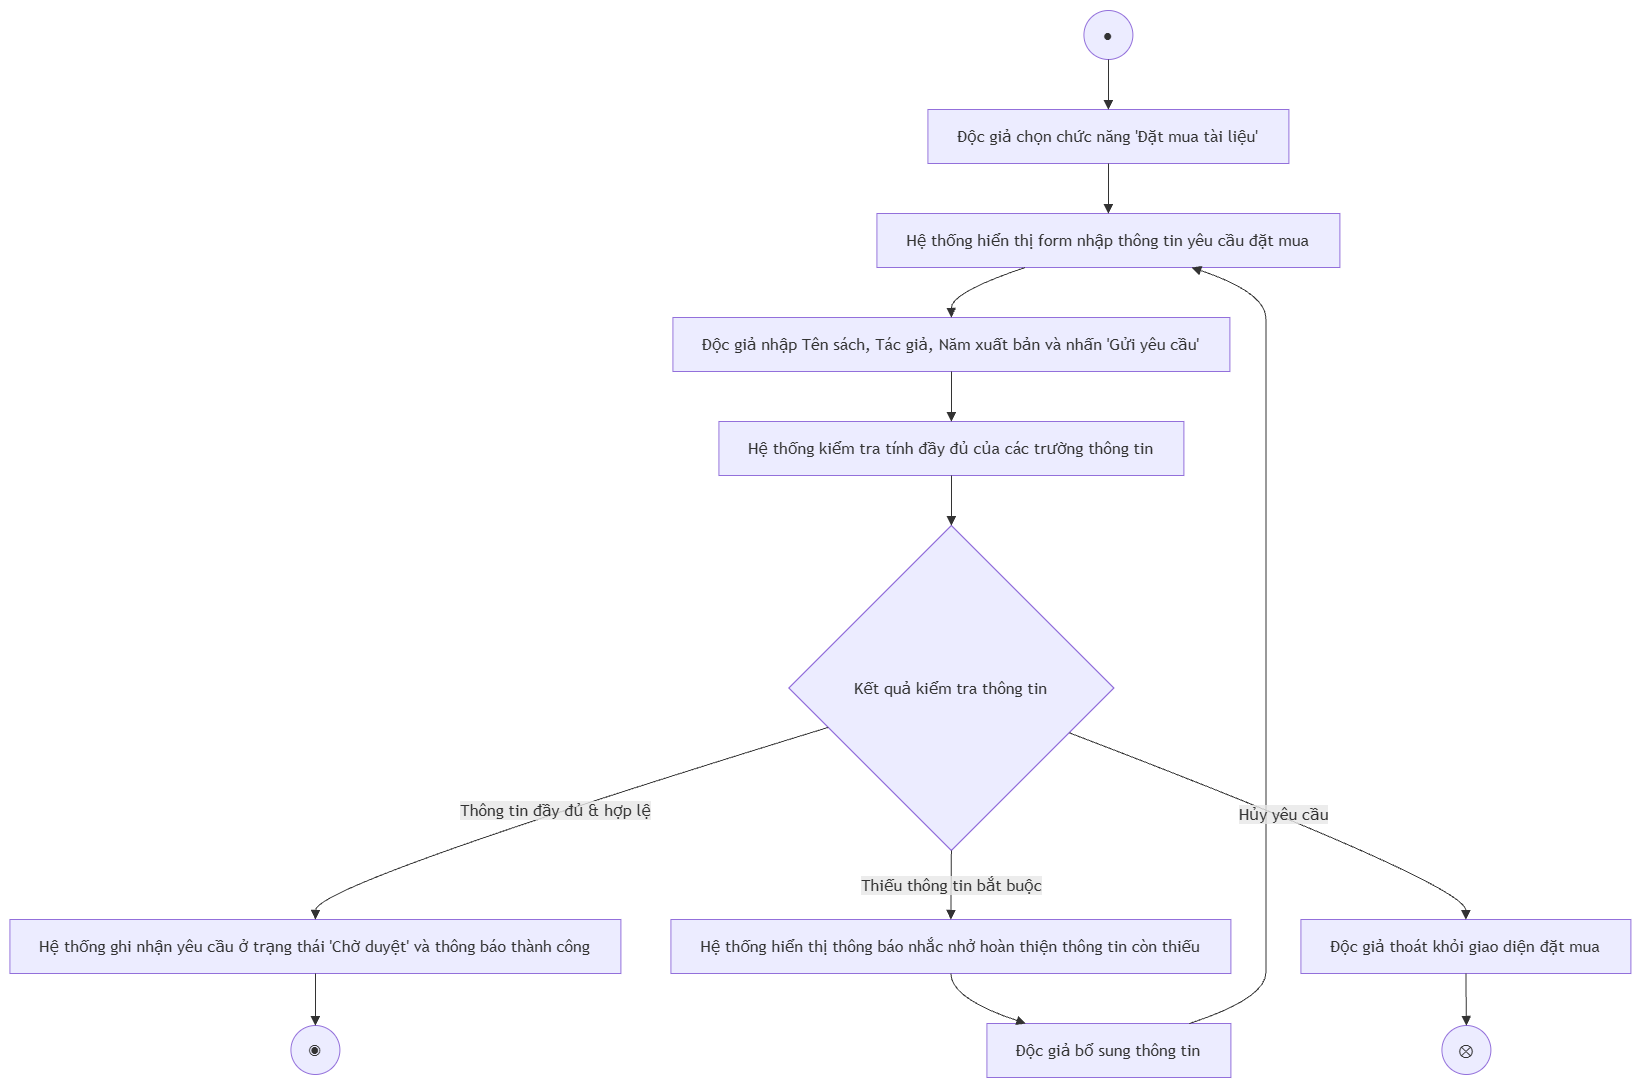

The diagram above was exported from draw.io. Its source (the exported page's mxGraphModel, read from the mxfile embedded in the PNG):
<mxGraphModel dx="1717" dy="878" grid="1" gridSize="10" guides="1" tooltips="1" connect="1" arrows="1" fold="1" page="1" pageScale="1" pageWidth="827" pageHeight="1169" math="0" shadow="0">
  <root>
    <mxCell id="0" />
    <mxCell id="1" parent="0" />
    <UserObject label="" mermaidData="{&#10;  &quot;data&quot;: &quot;flowchart TD\n    %% Nút bắt đầu\n    Start((●)) --&gt; A1\n\n    %% Luồng chính\n    A1[\&quot;Độc giả chọn chức năng 'Đặt mua tài liệu'\&quot;] --&gt; A2[\&quot;Hệ thống hiển thị form nhập thông tin yêu cầu đặt mua\&quot;]\n    A2 --&gt; A3[\&quot;Độc giả nhập Tên sách, Tác giả, Năm xuất bản và nhấn 'Gửi yêu cầu'\&quot;]\n    A3 --&gt; A4[\&quot;Hệ thống kiểm tra tính đầy đủ của các trường thông tin\&quot;]\n    A4 --&gt; D1{\&quot;Kết quả kiểm tra thông tin\&quot;}\n\n    %% Điểm rẽ nhánh\n    D1 -- \&quot;Thông tin đầy đủ &amp; hợp lệ\&quot; --&gt; B1[\&quot;Hệ thống ghi nhận yêu cầu ở trạng thái 'Chờ duyệt' và thông báo thành công\&quot;]\n    B1 --&gt; End((◉))\n\n    D1 -- \&quot;Thiếu thông tin bắt buộc\&quot; --&gt; B2[\&quot;Hệ thống hiển thị thông báo nhắc nhở hoàn thiện thông tin còn thiếu\&quot;]\n    B2 --&gt; B3[\&quot;Độc giả bổ sung thông tin\&quot;]\n    B3 --&gt; A2\n\n    D1 -- \&quot;Hủy yêu cầu\&quot; --&gt; B4[\&quot;Độc giả thoát khỏi giao diện đặt mua\&quot;]\n    B4 --&gt; FlowEnd((⊗))&quot;,&#10;  &quot;config&quot;: null&#10;}" id="tlM9CUnxvJKnbbqwpoKt-174">
      <mxCell connectable="0" parent="1" style="group;transparentBounds=1;editIcon=1;lockedGroup=0;groupPadding=10;" vertex="1">
        <mxGeometry as="geometry" />
      </mxCell>
    </UserObject>
    <UserObject label="●" mermaidId="n:Start" mermaidBaseStyle="ellipse;html=1;aspect=fixed;strokeWidth=1;whiteSpace=wrap;fillColor=light-dark(#ECECFF,#1f2020);strokeColor=light-dark(#9370DB,#cccccc);fontColor=light-dark(#333333,#cccccc);fontFamily=Trebuchet MS,Verdana,Arial,sans-serif;fontSize=16;" mermaidBaseValue="●" id="tlM9CUnxvJKnbbqwpoKt-175">
      <mxCell parent="tlM9CUnxvJKnbbqwpoKt-174" style="ellipse;html=1;aspect=fixed;strokeWidth=1;whiteSpace=wrap;fillColor=light-dark(#ECECFF,#1f2020);strokeColor=light-dark(#9370DB,#cccccc);fontColor=light-dark(#333333,#cccccc);fontFamily=Trebuchet MS,Verdana,Arial,sans-serif;fontSize=16;" vertex="1">
        <mxGeometry height="49" width="49" x="1104" y="380" as="geometry" />
      </mxCell>
    </UserObject>
    <UserObject label="Độc giả chọn chức năng 'Đặt mua tài liệu'" mermaidId="n:A1" mermaidBaseStyle="html=1;whiteSpace=wrap;strokeWidth=1;fillColor=light-dark(#ECECFF,#1f2020);strokeColor=light-dark(#9370DB,#cccccc);fontColor=light-dark(#333333,#cccccc);fontFamily=Trebuchet MS,Verdana,Arial,sans-serif;fontSize=16;" mermaidBaseValue="Độc giả chọn chức năng 'Đặt mua tài liệu'" id="tlM9CUnxvJKnbbqwpoKt-176">
      <mxCell parent="tlM9CUnxvJKnbbqwpoKt-174" style="html=1;whiteSpace=wrap;strokeWidth=1;fillColor=light-dark(#ECECFF,#1f2020);strokeColor=light-dark(#9370DB,#cccccc);fontColor=light-dark(#333333,#cccccc);fontFamily=Trebuchet MS,Verdana,Arial,sans-serif;fontSize=16;" vertex="1">
        <mxGeometry height="54" width="361" x="948" y="479" as="geometry" />
      </mxCell>
    </UserObject>
    <UserObject label="Hệ thống hiển thị form nhập thông tin yêu cầu đặt mua" mermaidId="n:A2" mermaidBaseStyle="html=1;whiteSpace=wrap;strokeWidth=1;fillColor=light-dark(#ECECFF,#1f2020);strokeColor=light-dark(#9370DB,#cccccc);fontColor=light-dark(#333333,#cccccc);fontFamily=Trebuchet MS,Verdana,Arial,sans-serif;fontSize=16;" mermaidBaseValue="Hệ thống hiển thị form nhập thông tin yêu cầu đặt mua" id="tlM9CUnxvJKnbbqwpoKt-177">
      <mxCell parent="tlM9CUnxvJKnbbqwpoKt-174" style="html=1;whiteSpace=wrap;strokeWidth=1;fillColor=light-dark(#ECECFF,#1f2020);strokeColor=light-dark(#9370DB,#cccccc);fontColor=light-dark(#333333,#cccccc);fontFamily=Trebuchet MS,Verdana,Arial,sans-serif;fontSize=16;" vertex="1">
        <mxGeometry height="54" width="463" x="897" y="583" as="geometry" />
      </mxCell>
    </UserObject>
    <UserObject label="Độc giả nhập Tên sách, Tác giả, Năm xuất bản và nhấn 'Gửi yêu cầu'" mermaidId="n:A3" mermaidBaseStyle="html=1;whiteSpace=wrap;strokeWidth=1;fillColor=light-dark(#ECECFF,#1f2020);strokeColor=light-dark(#9370DB,#cccccc);fontColor=light-dark(#333333,#cccccc);fontFamily=Trebuchet MS,Verdana,Arial,sans-serif;fontSize=16;" mermaidBaseValue="Độc giả nhập Tên sách, Tác giả, Năm xuất bản và nhấn 'Gửi yêu cầu'" id="tlM9CUnxvJKnbbqwpoKt-178">
      <mxCell parent="tlM9CUnxvJKnbbqwpoKt-174" style="html=1;whiteSpace=wrap;strokeWidth=1;fillColor=light-dark(#ECECFF,#1f2020);strokeColor=light-dark(#9370DB,#cccccc);fontColor=light-dark(#333333,#cccccc);fontFamily=Trebuchet MS,Verdana,Arial,sans-serif;fontSize=16;" vertex="1">
        <mxGeometry height="54" width="557" x="693" y="687" as="geometry" />
      </mxCell>
    </UserObject>
    <UserObject label="Hệ thống kiểm tra tính đầy đủ của các trường thông tin" mermaidId="n:A4" mermaidBaseStyle="html=1;whiteSpace=wrap;strokeWidth=1;fillColor=light-dark(#ECECFF,#1f2020);strokeColor=light-dark(#9370DB,#cccccc);fontColor=light-dark(#333333,#cccccc);fontFamily=Trebuchet MS,Verdana,Arial,sans-serif;fontSize=16;" mermaidBaseValue="Hệ thống kiểm tra tính đầy đủ của các trường thông tin" id="tlM9CUnxvJKnbbqwpoKt-179">
      <mxCell parent="tlM9CUnxvJKnbbqwpoKt-174" style="html=1;whiteSpace=wrap;strokeWidth=1;fillColor=light-dark(#ECECFF,#1f2020);strokeColor=light-dark(#9370DB,#cccccc);fontColor=light-dark(#333333,#cccccc);fontFamily=Trebuchet MS,Verdana,Arial,sans-serif;fontSize=16;" vertex="1">
        <mxGeometry height="54" width="465" x="739" y="791" as="geometry" />
      </mxCell>
    </UserObject>
    <UserObject label="Kết quả kiểm tra thông tin" mermaidId="n:D1" mermaidBaseStyle="rhombus;html=1;strokeWidth=1;whiteSpace=wrap;fillColor=light-dark(#ECECFF,#1f2020);strokeColor=light-dark(#9370DB,#cccccc);fontColor=light-dark(#333333,#cccccc);fontFamily=Trebuchet MS,Verdana,Arial,sans-serif;fontSize=16;" mermaidBaseValue="Kết quả kiểm tra thông tin" id="tlM9CUnxvJKnbbqwpoKt-180">
      <mxCell parent="tlM9CUnxvJKnbbqwpoKt-174" style="rhombus;html=1;strokeWidth=1;whiteSpace=wrap;fillColor=light-dark(#ECECFF,#1f2020);strokeColor=light-dark(#9370DB,#cccccc);fontColor=light-dark(#333333,#cccccc);fontFamily=Trebuchet MS,Verdana,Arial,sans-serif;fontSize=16;" vertex="1">
        <mxGeometry height="325" width="325" x="809" y="895" as="geometry" />
      </mxCell>
    </UserObject>
    <UserObject label="Hệ thống ghi nhận yêu cầu ở trạng thái 'Chờ duyệt' và thông báo thành công" mermaidId="n:B1" mermaidBaseStyle="html=1;whiteSpace=wrap;strokeWidth=1;fillColor=light-dark(#ECECFF,#1f2020);strokeColor=light-dark(#9370DB,#cccccc);fontColor=light-dark(#333333,#cccccc);fontFamily=Trebuchet MS,Verdana,Arial,sans-serif;fontSize=16;" mermaidBaseValue="Hệ thống ghi nhận yêu cầu ở trạng thái 'Chờ duyệt' và thông báo thành công" id="tlM9CUnxvJKnbbqwpoKt-181">
      <mxCell parent="tlM9CUnxvJKnbbqwpoKt-174" style="html=1;whiteSpace=wrap;strokeWidth=1;fillColor=light-dark(#ECECFF,#1f2020);strokeColor=light-dark(#9370DB,#cccccc);fontColor=light-dark(#333333,#cccccc);fontFamily=Trebuchet MS,Verdana,Arial,sans-serif;fontSize=16;" vertex="1">
        <mxGeometry height="54" width="611" x="30" y="1289" as="geometry" />
      </mxCell>
    </UserObject>
    <UserObject label="◉" mermaidId="n:End" mermaidBaseStyle="ellipse;html=1;aspect=fixed;strokeWidth=1;whiteSpace=wrap;fillColor=light-dark(#ECECFF,#1f2020);strokeColor=light-dark(#9370DB,#cccccc);fontColor=light-dark(#333333,#cccccc);fontFamily=Trebuchet MS,Verdana,Arial,sans-serif;fontSize=16;" mermaidBaseValue="◉" id="tlM9CUnxvJKnbbqwpoKt-182">
      <mxCell parent="tlM9CUnxvJKnbbqwpoKt-174" style="ellipse;html=1;aspect=fixed;strokeWidth=1;whiteSpace=wrap;fillColor=light-dark(#ECECFF,#1f2020);strokeColor=light-dark(#9370DB,#cccccc);fontColor=light-dark(#333333,#cccccc);fontFamily=Trebuchet MS,Verdana,Arial,sans-serif;fontSize=16;" vertex="1">
        <mxGeometry height="49" width="49" x="311" y="1395" as="geometry" />
      </mxCell>
    </UserObject>
    <UserObject label="Hệ thống hiển thị thông báo nhắc nhở hoàn thiện thông tin còn thiếu" mermaidId="n:B2" mermaidBaseStyle="html=1;whiteSpace=wrap;strokeWidth=1;fillColor=light-dark(#ECECFF,#1f2020);strokeColor=light-dark(#9370DB,#cccccc);fontColor=light-dark(#333333,#cccccc);fontFamily=Trebuchet MS,Verdana,Arial,sans-serif;fontSize=16;" mermaidBaseValue="Hệ thống hiển thị thông báo nhắc nhở hoàn thiện thông tin còn thiếu" id="tlM9CUnxvJKnbbqwpoKt-183">
      <mxCell parent="tlM9CUnxvJKnbbqwpoKt-174" style="html=1;whiteSpace=wrap;strokeWidth=1;fillColor=light-dark(#ECECFF,#1f2020);strokeColor=light-dark(#9370DB,#cccccc);fontColor=light-dark(#333333,#cccccc);fontFamily=Trebuchet MS,Verdana,Arial,sans-serif;fontSize=16;" vertex="1">
        <mxGeometry height="54" width="560" x="691" y="1289" as="geometry" />
      </mxCell>
    </UserObject>
    <UserObject label="Độc giả bổ sung thông tin" mermaidId="n:B3" mermaidBaseStyle="html=1;whiteSpace=wrap;strokeWidth=1;fillColor=light-dark(#ECECFF,#1f2020);strokeColor=light-dark(#9370DB,#cccccc);fontColor=light-dark(#333333,#cccccc);fontFamily=Trebuchet MS,Verdana,Arial,sans-serif;fontSize=16;" mermaidBaseValue="Độc giả bổ sung thông tin" id="tlM9CUnxvJKnbbqwpoKt-184">
      <mxCell parent="tlM9CUnxvJKnbbqwpoKt-174" style="html=1;whiteSpace=wrap;strokeWidth=1;fillColor=light-dark(#ECECFF,#1f2020);strokeColor=light-dark(#9370DB,#cccccc);fontColor=light-dark(#333333,#cccccc);fontFamily=Trebuchet MS,Verdana,Arial,sans-serif;fontSize=16;" vertex="1">
        <mxGeometry height="54" width="244" x="1007" y="1393" as="geometry" />
      </mxCell>
    </UserObject>
    <UserObject label="Độc giả thoát khỏi giao diện đặt mua" mermaidId="n:B4" mermaidBaseStyle="html=1;whiteSpace=wrap;strokeWidth=1;fillColor=light-dark(#ECECFF,#1f2020);strokeColor=light-dark(#9370DB,#cccccc);fontColor=light-dark(#333333,#cccccc);fontFamily=Trebuchet MS,Verdana,Arial,sans-serif;fontSize=16;" mermaidBaseValue="Độc giả thoát khỏi giao diện đặt mua" id="tlM9CUnxvJKnbbqwpoKt-185">
      <mxCell parent="tlM9CUnxvJKnbbqwpoKt-174" style="html=1;whiteSpace=wrap;strokeWidth=1;fillColor=light-dark(#ECECFF,#1f2020);strokeColor=light-dark(#9370DB,#cccccc);fontColor=light-dark(#333333,#cccccc);fontFamily=Trebuchet MS,Verdana,Arial,sans-serif;fontSize=16;" vertex="1">
        <mxGeometry height="54" width="330" x="1321" y="1289" as="geometry" />
      </mxCell>
    </UserObject>
    <UserObject label="⊗" mermaidId="n:FlowEnd" mermaidBaseStyle="ellipse;html=1;aspect=fixed;strokeWidth=1;whiteSpace=wrap;fillColor=light-dark(#ECECFF,#1f2020);strokeColor=light-dark(#9370DB,#cccccc);fontColor=light-dark(#333333,#cccccc);fontFamily=Trebuchet MS,Verdana,Arial,sans-serif;fontSize=16;" mermaidBaseValue="⊗" id="tlM9CUnxvJKnbbqwpoKt-186">
      <mxCell parent="tlM9CUnxvJKnbbqwpoKt-174" style="ellipse;html=1;aspect=fixed;strokeWidth=1;whiteSpace=wrap;fillColor=light-dark(#ECECFF,#1f2020);strokeColor=light-dark(#9370DB,#cccccc);fontColor=light-dark(#333333,#cccccc);fontFamily=Trebuchet MS,Verdana,Arial,sans-serif;fontSize=16;" vertex="1">
        <mxGeometry height="49" width="49" x="1462" y="1395" as="geometry" />
      </mxCell>
    </UserObject>
    <UserObject label="" mermaidId="e:Start-&gt;A1#0" mermaidBaseStyle="curved=1;startArrow=none;endArrow=block;endSize=7;strokeColor=light-dark(#333333,#cccccc);exitX=0.51;exitY=1;entryX=0.5;entryY=0;" mermaidBaseValue="" id="tlM9CUnxvJKnbbqwpoKt-187">
      <mxCell edge="1" parent="tlM9CUnxvJKnbbqwpoKt-174" source="tlM9CUnxvJKnbbqwpoKt-175" style="curved=1;startArrow=none;endArrow=block;endSize=7;strokeColor=light-dark(#333333,#cccccc);exitX=0.51;exitY=1;entryX=0.5;entryY=0;rounded=0;" target="tlM9CUnxvJKnbbqwpoKt-176">
        <mxGeometry relative="1" as="geometry">
          <Array as="points" />
        </mxGeometry>
      </mxCell>
    </UserObject>
    <UserObject label="" mermaidId="e:A1-&gt;A2#0" mermaidBaseStyle="curved=1;startArrow=none;endArrow=block;endSize=7;strokeColor=light-dark(#333333,#cccccc);exitX=0.5;exitY=1;entryX=0.5;entryY=0;" mermaidBaseValue="" id="tlM9CUnxvJKnbbqwpoKt-188">
      <mxCell edge="1" parent="tlM9CUnxvJKnbbqwpoKt-174" source="tlM9CUnxvJKnbbqwpoKt-176" style="curved=1;startArrow=none;endArrow=block;endSize=7;strokeColor=light-dark(#333333,#cccccc);exitX=0.5;exitY=1;entryX=0.5;entryY=0;rounded=0;" target="tlM9CUnxvJKnbbqwpoKt-177">
        <mxGeometry relative="1" as="geometry">
          <Array as="points" />
        </mxGeometry>
      </mxCell>
    </UserObject>
    <UserObject label="" mermaidId="e:A2-&gt;A3#0" mermaidBaseStyle="curved=1;startArrow=none;endArrow=block;endSize=7;strokeColor=light-dark(#333333,#cccccc);exitX=0.32;exitY=1;entryX=0.5;entryY=0;" mermaidBaseValue="" id="tlM9CUnxvJKnbbqwpoKt-189">
      <mxCell edge="1" parent="tlM9CUnxvJKnbbqwpoKt-174" source="tlM9CUnxvJKnbbqwpoKt-177" style="curved=1;startArrow=none;endArrow=block;endSize=7;strokeColor=light-dark(#333333,#cccccc);exitX=0.32;exitY=1;entryX=0.5;entryY=0;rounded=0;" target="tlM9CUnxvJKnbbqwpoKt-178">
        <mxGeometry relative="1" as="geometry">
          <Array as="points">
            <mxPoint x="971" y="662" />
          </Array>
        </mxGeometry>
      </mxCell>
    </UserObject>
    <UserObject label="" mermaidId="e:A3-&gt;A4#0" mermaidBaseStyle="curved=1;startArrow=none;endArrow=block;endSize=7;strokeColor=light-dark(#333333,#cccccc);exitX=0.5;exitY=1;entryX=0.5;entryY=0;" mermaidBaseValue="" id="tlM9CUnxvJKnbbqwpoKt-190">
      <mxCell edge="1" parent="tlM9CUnxvJKnbbqwpoKt-174" source="tlM9CUnxvJKnbbqwpoKt-178" style="curved=1;startArrow=none;endArrow=block;endSize=7;strokeColor=light-dark(#333333,#cccccc);exitX=0.5;exitY=1;entryX=0.5;entryY=0;rounded=0;" target="tlM9CUnxvJKnbbqwpoKt-179">
        <mxGeometry relative="1" as="geometry">
          <Array as="points" />
        </mxGeometry>
      </mxCell>
    </UserObject>
    <UserObject label="" mermaidId="e:A4-&gt;D1#0" mermaidBaseStyle="curved=1;startArrow=none;endArrow=block;endSize=7;strokeColor=light-dark(#333333,#cccccc);exitX=0.5;exitY=1;entryX=0.5;entryY=0;" mermaidBaseValue="" id="tlM9CUnxvJKnbbqwpoKt-191">
      <mxCell edge="1" parent="tlM9CUnxvJKnbbqwpoKt-174" source="tlM9CUnxvJKnbbqwpoKt-179" style="curved=1;startArrow=none;endArrow=block;endSize=7;strokeColor=light-dark(#333333,#cccccc);exitX=0.5;exitY=1;entryX=0.5;entryY=0;rounded=0;" target="tlM9CUnxvJKnbbqwpoKt-180">
        <mxGeometry relative="1" as="geometry">
          <Array as="points" />
        </mxGeometry>
      </mxCell>
    </UserObject>
    <UserObject label="Thông tin đầy đủ &amp; hợp lệ" mermaidId="e:D1-&gt;B1#0" mermaidBaseStyle="curved=1;startArrow=none;endArrow=block;endSize=7;strokeColor=light-dark(#333333,#cccccc);html=1;fontSize=16;labelBackgroundColor=light-dark(#E8E8E88D,#2a2a2a8D);fontFamily=Trebuchet MS,Verdana,Arial,sans-serif;fontColor=light-dark(#333333,#cccccc);exitX=0;exitY=0.66;entryX=0.5;entryY=0;" mermaidBaseValue="Thông tin đầy đủ &amp; hợp lệ" id="tlM9CUnxvJKnbbqwpoKt-192">
      <mxCell edge="1" parent="tlM9CUnxvJKnbbqwpoKt-174" source="tlM9CUnxvJKnbbqwpoKt-180" style="curved=1;startArrow=none;endArrow=block;endSize=7;strokeColor=light-dark(#333333,#cccccc);html=1;fontSize=16;labelBackgroundColor=light-dark(#E8E8E88D,#2a2a2a8D);fontFamily=Trebuchet MS,Verdana,Arial,sans-serif;fontColor=light-dark(#333333,#cccccc);exitX=0;exitY=0.66;entryX=0.5;entryY=0;rounded=0;" target="tlM9CUnxvJKnbbqwpoKt-181">
        <mxGeometry relative="1" as="geometry">
          <Array as="points">
            <mxPoint x="336" y="1254" />
          </Array>
        </mxGeometry>
      </mxCell>
    </UserObject>
    <UserObject label="" mermaidId="e:B1-&gt;End#0" mermaidBaseStyle="curved=1;startArrow=none;endArrow=block;endSize=7;strokeColor=light-dark(#333333,#cccccc);exitX=0.5;exitY=1;entryX=0.51;entryY=0;" mermaidBaseValue="" id="tlM9CUnxvJKnbbqwpoKt-193">
      <mxCell edge="1" parent="tlM9CUnxvJKnbbqwpoKt-174" source="tlM9CUnxvJKnbbqwpoKt-181" style="curved=1;startArrow=none;endArrow=block;endSize=7;strokeColor=light-dark(#333333,#cccccc);exitX=0.5;exitY=1;entryX=0.51;entryY=0;rounded=0;" target="tlM9CUnxvJKnbbqwpoKt-182">
        <mxGeometry relative="1" as="geometry">
          <Array as="points" />
        </mxGeometry>
      </mxCell>
    </UserObject>
    <UserObject label="Thiếu thông tin bắt buộc" mermaidId="e:D1-&gt;B2#0" mermaidBaseStyle="curved=1;startArrow=none;endArrow=block;endSize=7;strokeColor=light-dark(#333333,#cccccc);html=1;fontSize=16;labelBackgroundColor=light-dark(#E8E8E88D,#2a2a2a8D);fontFamily=Trebuchet MS,Verdana,Arial,sans-serif;fontColor=light-dark(#333333,#cccccc);exitX=0.5;exitY=1;entryX=0.5;entryY=0;" mermaidBaseValue="Thiếu thông tin bắt buộc" id="tlM9CUnxvJKnbbqwpoKt-194">
      <mxCell edge="1" parent="tlM9CUnxvJKnbbqwpoKt-174" source="tlM9CUnxvJKnbbqwpoKt-180" style="curved=1;startArrow=none;endArrow=block;endSize=7;strokeColor=light-dark(#333333,#cccccc);html=1;fontSize=16;labelBackgroundColor=light-dark(#E8E8E88D,#2a2a2a8D);fontFamily=Trebuchet MS,Verdana,Arial,sans-serif;fontColor=light-dark(#333333,#cccccc);exitX=0.5;exitY=1;entryX=0.5;entryY=0;rounded=0;" target="tlM9CUnxvJKnbbqwpoKt-183">
        <mxGeometry relative="1" as="geometry">
          <Array as="points" />
        </mxGeometry>
      </mxCell>
    </UserObject>
    <UserObject label="" mermaidId="e:B2-&gt;B3#0" mermaidBaseStyle="curved=1;startArrow=none;endArrow=block;endSize=7;strokeColor=light-dark(#333333,#cccccc);exitX=0.5;exitY=1;entryX=0.16;entryY=0;" mermaidBaseValue="" id="tlM9CUnxvJKnbbqwpoKt-195">
      <mxCell edge="1" parent="tlM9CUnxvJKnbbqwpoKt-174" source="tlM9CUnxvJKnbbqwpoKt-183" style="curved=1;startArrow=none;endArrow=block;endSize=7;strokeColor=light-dark(#333333,#cccccc);exitX=0.5;exitY=1;entryX=0.16;entryY=0;rounded=0;" target="tlM9CUnxvJKnbbqwpoKt-184">
        <mxGeometry relative="1" as="geometry">
          <Array as="points">
            <mxPoint x="971" y="1368" />
          </Array>
        </mxGeometry>
      </mxCell>
    </UserObject>
    <UserObject label="" mermaidId="e:B3-&gt;A2#0" mermaidBaseStyle="curved=1;startArrow=none;endArrow=block;endSize=7;strokeColor=light-dark(#333333,#cccccc);exitX=0.83;exitY=0;entryX=0.68;entryY=1;" mermaidBaseValue="" id="tlM9CUnxvJKnbbqwpoKt-196">
      <mxCell edge="1" parent="tlM9CUnxvJKnbbqwpoKt-174" source="tlM9CUnxvJKnbbqwpoKt-184" style="curved=1;startArrow=none;endArrow=block;endSize=7;strokeColor=light-dark(#333333,#cccccc);exitX=0.83;exitY=0;entryX=0.68;entryY=1;rounded=0;" target="tlM9CUnxvJKnbbqwpoKt-177">
        <mxGeometry relative="1" as="geometry">
          <Array as="points">
            <mxPoint x="1286" y="1368" />
            <mxPoint x="1286" y="1316" />
            <mxPoint x="1286" y="1254" />
            <mxPoint x="1286" y="1057" />
            <mxPoint x="1286" y="870" />
            <mxPoint x="1286" y="818" />
            <mxPoint x="1286" y="766" />
            <mxPoint x="1286" y="714" />
            <mxPoint x="1286" y="662" />
          </Array>
        </mxGeometry>
      </mxCell>
    </UserObject>
    <UserObject label="Hủy yêu cầu" mermaidId="e:D1-&gt;B4#0" mermaidBaseStyle="curved=1;startArrow=none;endArrow=block;endSize=7;strokeColor=light-dark(#333333,#cccccc);html=1;fontSize=16;labelBackgroundColor=light-dark(#E8E8E88D,#2a2a2a8D);fontFamily=Trebuchet MS,Verdana,Arial,sans-serif;fontColor=light-dark(#333333,#cccccc);exitX=1;exitY=0.69;entryX=0.5;entryY=0;" mermaidBaseValue="Hủy yêu cầu" id="tlM9CUnxvJKnbbqwpoKt-197">
      <mxCell edge="1" parent="tlM9CUnxvJKnbbqwpoKt-174" source="tlM9CUnxvJKnbbqwpoKt-180" style="curved=1;startArrow=none;endArrow=block;endSize=7;strokeColor=light-dark(#333333,#cccccc);html=1;fontSize=16;labelBackgroundColor=light-dark(#E8E8E88D,#2a2a2a8D);fontFamily=Trebuchet MS,Verdana,Arial,sans-serif;fontColor=light-dark(#333333,#cccccc);exitX=1;exitY=0.69;entryX=0.5;entryY=0;rounded=0;" target="tlM9CUnxvJKnbbqwpoKt-185">
        <mxGeometry relative="1" as="geometry">
          <Array as="points">
            <mxPoint x="1486" y="1254" />
          </Array>
        </mxGeometry>
      </mxCell>
    </UserObject>
    <UserObject label="" mermaidId="e:B4-&gt;FlowEnd#0" mermaidBaseStyle="curved=1;startArrow=none;endArrow=block;endSize=7;strokeColor=light-dark(#333333,#cccccc);exitX=0.5;exitY=1;entryX=0.49;entryY=0;" mermaidBaseValue="" id="tlM9CUnxvJKnbbqwpoKt-198">
      <mxCell edge="1" parent="tlM9CUnxvJKnbbqwpoKt-174" source="tlM9CUnxvJKnbbqwpoKt-185" style="curved=1;startArrow=none;endArrow=block;endSize=7;strokeColor=light-dark(#333333,#cccccc);exitX=0.5;exitY=1;entryX=0.49;entryY=0;rounded=0;" target="tlM9CUnxvJKnbbqwpoKt-186">
        <mxGeometry relative="1" as="geometry">
          <Array as="points" />
        </mxGeometry>
      </mxCell>
    </UserObject>
  </root>
</mxGraphModel>